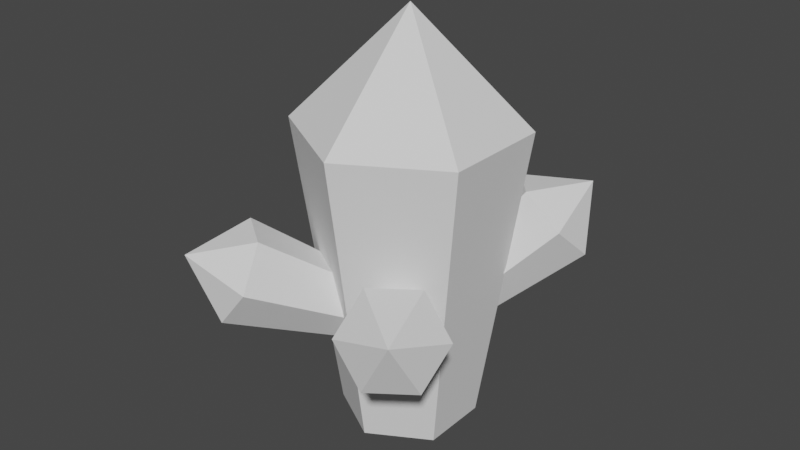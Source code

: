 # Source: WhiteCrystalType2.blend  (saved by Blender 2.91.10; exported with 4.5.12 LTS)
import bpy
from mathutils import Matrix  # noqa: F401  (used for matrix-valued properties, if any)

bpy.ops.wm.read_factory_settings(use_empty=True)
scene = bpy.context.scene
scene.name = 'Scene'

# ---- collections
col_collection = bpy.data.collections.new('Collection'); scene.collection.children.link(col_collection)
col_crystal_2 = bpy.data.collections.new('Crystal 2'); scene.collection.children.link(col_crystal_2)
col_crystal_1 = bpy.data.collections.new('Crystal 1'); scene.collection.children.link(col_crystal_1)

# ---- world
world_world = bpy.data.worlds.new('World'); scene.world = world_world
world_world.use_nodes = True; world_world.node_tree.nodes.clear()
_N = world_world.node_tree.nodes; _L = world_world.node_tree.links
n0 = _N.new('ShaderNodeOutputWorld'); n0.name = 'World Output'; n0.location = (300, 300)
n1 = _N.new('ShaderNodeBackground'); n1.name = 'Background'; n1.location = (10, 300)
n1.inputs[0].default_value = (0.05088, 0.05088, 0.05088, 1.0)
_L.new(n1.outputs[0], n0.inputs[0])
n0.is_active_output = True
world_world.color = (0.05088, 0.05088, 0.05088)
world_world.use_sun_shadow = False
world_world.sun_shadow_jitter_overblur = 0.0

# ---- meshes
me_cylinder_013 = bpy.data.meshes.new('Cylinder.013')
me_cylinder_013.from_pydata([(-0.412, -0.1751, -0.6305), (-1.187, -0.9449, -0.1128), (-0.2441, -0.1726, -0.4208), (-0.9101, -0.9408, 0.2327), (-0.0269, -0.3306, -0.4208), (-0.5521, -1.201, 0.2327), (0.02252, -0.4909, -0.6305), (-0.4706, -1.465, -0.1128), (-0.1453, -0.4934, -0.8402), (-0.7472, -1.469, -0.4583), (-0.3625, -0.3355, -0.8402), (-1.105, -1.209, -0.4583), (-1.063, -1.528, 0.07879), (0.412, -0.1751, -0.6305), (1.187, -0.9449, -0.1128), (0.2441, -0.1726, -0.4208), (0.9101, -0.9408, 0.2327), (0.0269, -0.3306, -0.4208), (0.5521, -1.201, 0.2327), (-0.02252, -0.4909, -0.6305), (0.4706, -1.465, -0.1128), (0.1453, -0.4934, -0.8402), (0.7472, -1.469, -0.4583), (0.3625, -0.3355, -0.8402), (1.105, -1.209, -0.4583), (1.063, -1.528, 0.07879), (0.03351, 0.6065, -0.283), (0.03351, -2.122, -0.1714), (0.559, 0.6379, -0.5848), (0.8995, -2.07, -0.6687), (0.559, 0.7007, -1.188), (0.8995, -1.967, -1.663), (0.03351, 0.7321, -1.49), (0.03351, -1.915, -2.161), (-0.492, 0.7007, -1.188), (-0.8325, -1.967, -1.663), (-0.492, 0.6379, -0.5848), (-0.8325, -2.07, -0.6687), (0.03351, -3.013, -1.269), (-0.3785, -0.3786, -1.172), (-1.153, -0.8139, -1.991), (-0.2106, -0.5874, -1.191), (-0.8766, -1.158, -2.022), (0.006602, -0.571, -1.348), (-0.5186, -1.131, -2.281), (0.05603, -0.3459, -1.486), (-0.4371, -0.76, -2.508), (-0.1118, -0.1371, -1.466), (-0.7137, -0.4159, -2.477), (-0.329, -0.1534, -1.309), (-1.072, -0.4428, -2.218), (-1.03, -0.9441, -2.59), (0.4455, -0.3786, -1.172), (1.22, -0.8139, -1.991), (0.2777, -0.5874, -1.191), (0.9436, -1.158, -2.022), (0.06041, -0.571, -1.348), (0.5856, -1.131, -2.281), (0.01099, -0.3459, -1.486), (0.5041, -0.76, -2.508), (0.1788, -0.1371, -1.466), (0.7807, -0.4159, -2.477), (0.396, -0.1534, -1.309), (1.139, -0.4428, -2.218), (1.097, -0.9441, -2.59)], [], [(0, 1, 3, 2), (2, 3, 5, 4), (4, 5, 7, 6), (6, 7, 9, 8), (1, 11, 12), (8, 9, 11, 10), (10, 11, 1, 0), (0, 2, 4, 6, 8, 10), (9, 7, 12), (5, 3, 12), (11, 9, 12), (3, 1, 12), (7, 5, 12), (13, 15, 16, 14), (15, 17, 18, 16), (17, 19, 20, 18), (19, 21, 22, 20), (14, 25, 24), (21, 23, 24, 22), (23, 13, 14, 24), (13, 23, 21, 19, 17, 15), (22, 25, 20), (18, 25, 16), (24, 25, 22), (16, 25, 14), (20, 25, 18), (26, 27, 29, 28), (28, 29, 31, 30), (30, 31, 33, 32), (32, 33, 35, 34), (27, 37, 38), (34, 35, 37, 36), (36, 37, 27, 26), (26, 28, 30, 32, 34, 36), (35, 33, 38), (31, 29, 38), (37, 35, 38), (29, 27, 38), (33, 31, 38), (39, 40, 42, 41), (41, 42, 44, 43), (43, 44, 46, 45), (45, 46, 48, 47), (40, 50, 51), (47, 48, 50, 49), (49, 50, 40, 39), (39, 41, 43, 45, 47, 49), (48, 46, 51), (44, 42, 51), (50, 48, 51), (42, 40, 51), (46, 44, 51), (52, 54, 55, 53), (54, 56, 57, 55), (56, 58, 59, 57), (58, 60, 61, 59), (53, 64, 63), (60, 62, 63, 61), (62, 52, 53, 63), (52, 62, 60, 58, 56, 54), (61, 64, 59), (57, 64, 55), (63, 64, 61), (55, 64, 53), (59, 64, 57)])
_uv = me_cylinder_013.uv_layers.new(name='UVMap')
_uv.uv.foreach_set('vector', [1.0, 0.5, 1.0, 1.0, 0.8333, 1.0, 0.8333, 0.5, 0.8333, 0.5, 0.8333, 1.0, 0.6667, 1.0, 0.6667, 0.5, 0.6667, 0.5, 0.6667, 1.0, 0.5, 1.0, 0.5, 0.5, 0.5, 0.5, 0.5, 1.0, 0.3333, 1.0, 0.3333, 0.5, -8.941e-08, 1.0, 0.1667, 1.0, -8.941e-08, 1.0, 0.3333, 0.5, 0.3333, 1.0, 0.1667, 1.0, 0.1667, 0.5, 0.1667, 0.5, 0.1667, 1.0, -8.941e-08, 1.0, -8.941e-08, 0.5, 0.75, 0.49, 0.9578, 0.37, 0.9578, 0.13, 0.75, 0.01, 0.5422, 0.13, 0.5422, 0.37, 0.3333, 1.0, 0.5, 1.0, 0.3333, 1.0, 0.6667, 1.0, 0.8333, 1.0, 0.6667, 1.0, 0.1667, 1.0, 0.3333, 1.0, 0.1667, 1.0, 0.8333, 1.0, 1.0, 1.0, 0.8333, 1.0, 0.5, 1.0, 0.6667, 1.0, 0.5, 1.0, 1.0, 0.5, 0.8333, 0.5, 0.8333, 1.0, 1.0, 1.0, 0.8333, 0.5, 0.6667, 0.5, 0.6667, 1.0, 0.8333, 1.0, 0.6667, 0.5, 0.5, 0.5, 0.5, 1.0, 0.6667, 1.0, 0.5, 0.5, 0.3333, 0.5, 0.3333, 1.0, 0.5, 1.0, -8.941e-08, 1.0, -8.941e-08, 1.0, 0.1667, 1.0, 0.3333, 0.5, 0.1667, 0.5, 0.1667, 1.0, 0.3333, 1.0, 0.1667, 0.5, -8.941e-08, 0.5, -8.941e-08, 1.0, 0.1667, 1.0, 0.75, 0.49, 0.5422, 0.37, 0.5422, 0.13, 0.75, 0.01, 0.9578, 0.13, 0.9578, 0.37, 0.3333, 1.0, 0.3333, 1.0, 0.5, 1.0, 0.6667, 1.0, 0.6667, 1.0, 0.8333, 1.0, 0.1667, 1.0, 0.1667, 1.0, 0.3333, 1.0, 0.8333, 1.0, 0.8333, 1.0, 1.0, 1.0, 0.5, 1.0, 0.5, 1.0, 0.6667, 1.0, 1.0, 0.5, 1.0, 1.0, 0.8333, 1.0, 0.8333, 0.5, 0.8333, 0.5, 0.8333, 1.0, 0.6667, 1.0, 0.6667, 0.5, 0.6667, 0.5, 0.6667, 1.0, 0.5, 1.0, 0.5, 0.5, 0.5, 0.5, 0.5, 1.0, 0.3333, 1.0, 0.3333, 0.5, -8.941e-08, 1.0, 0.1667, 1.0, -8.941e-08, 1.0, 0.3333, 0.5, 0.3333, 1.0, 0.1667, 1.0, 0.1667, 0.5, 0.1667, 0.5, 0.1667, 1.0, -8.941e-08, 1.0, -8.941e-08, 0.5, 0.75, 0.49, 0.9578, 0.37, 0.9578, 0.13, 0.75, 0.01, 0.5422, 0.13, 0.5422, 0.37, 0.3333, 1.0, 0.5, 1.0, 0.3333, 1.0, 0.6667, 1.0, 0.8333, 1.0, 0.6667, 1.0, 0.1667, 1.0, 0.3333, 1.0, 0.1667, 1.0, 0.8333, 1.0, 1.0, 1.0, 0.8333, 1.0, 0.5, 1.0, 0.6667, 1.0, 0.5, 1.0, 1.0, 0.5, 1.0, 1.0, 0.8333, 1.0, 0.8333, 0.5, 0.8333, 0.5, 0.8333, 1.0, 0.6667, 1.0, 0.6667, 0.5, 0.6667, 0.5, 0.6667, 1.0, 0.5, 1.0, 0.5, 0.5, 0.5, 0.5, 0.5, 1.0, 0.3333, 1.0, 0.3333, 0.5, -8.941e-08, 1.0, 0.1667, 1.0, -8.941e-08, 1.0, 0.3333, 0.5, 0.3333, 1.0, 0.1667, 1.0, 0.1667, 0.5, 0.1667, 0.5, 0.1667, 1.0, -8.941e-08, 1.0, -8.941e-08, 0.5, 0.75, 0.49, 0.9578, 0.37, 0.9578, 0.13, 0.75, 0.01, 0.5422, 0.13, 0.5422, 0.37, 0.3333, 1.0, 0.5, 1.0, 0.3333, 1.0, 0.6667, 1.0, 0.8333, 1.0, 0.6667, 1.0, 0.1667, 1.0, 0.3333, 1.0, 0.1667, 1.0, 0.8333, 1.0, 1.0, 1.0, 0.8333, 1.0, 0.5, 1.0, 0.6667, 1.0, 0.5, 1.0, 1.0, 0.5, 0.8333, 0.5, 0.8333, 1.0, 1.0, 1.0, 0.8333, 0.5, 0.6667, 0.5, 0.6667, 1.0, 0.8333, 1.0, 0.6667, 0.5, 0.5, 0.5, 0.5, 1.0, 0.6667, 1.0, 0.5, 0.5, 0.3333, 0.5, 0.3333, 1.0, 0.5, 1.0, -8.941e-08, 1.0, -8.941e-08, 1.0, 0.1667, 1.0, 0.3333, 0.5, 0.1667, 0.5, 0.1667, 1.0, 0.3333, 1.0, 0.1667, 0.5, -8.941e-08, 0.5, -8.941e-08, 1.0, 0.1667, 1.0, 0.75, 0.49, 0.5422, 0.37, 0.5422, 0.13, 0.75, 0.01, 0.9578, 0.13, 0.9578, 0.37, 0.3333, 1.0, 0.3333, 1.0, 0.5, 1.0, 0.6667, 1.0, 0.6667, 1.0, 0.8333, 1.0, 0.1667, 1.0, 0.1667, 1.0, 0.3333, 1.0, 0.8333, 1.0, 0.8333, 1.0, 1.0, 1.0, 0.5, 1.0, 0.5, 1.0, 0.6667, 1.0])
me_cylinder_013.use_remesh_fix_poles = True
me_cylinder_013.use_remesh_preserve_attributes = False
me_cylinder_013.use_mirror_vertex_groups = False
me_cylinder_013.update()

# ---- objects
ob_crystal_008 = bpy.data.objects.new('Crystal.008', me_cylinder_013)

# ---- transforms, parenting, visibility, modifiers, constraints
ob_crystal_008.location = (-0.03351, 0.951, -0.1031)
ob_crystal_008.rotation_euler = (-1.674, -0.0, 0.0)
ob_crystal_008.lineart.crease_threshold = 0.0

# ---- collection membership
col_crystal_1.objects.link(ob_crystal_008)

# ---- scene / render settings (as saved in the file)
scene.frame_start = 1; scene.frame_end = 250; scene.frame_set(1)
scene.render.engine = 'BLENDER_EEVEE_NEXT'
scene.cycles.use_denoising = False
scene.cycles.samples = 128
scene.cycles.sampling_pattern = 'TABULATED_SOBOL'
scene.cycles.use_adaptive_sampling = False
scene.cycles.use_light_tree = False
scene.view_settings.view_transform = 'Filmic'
bpy.context.view_layer.update()

# ---- added for rendering (the .blend has no active camera and no usable light): camera, sun
cam_auto = bpy.data.cameras.new('AutoCamera')
cam_auto.lens = 50.0
cam_auto.sensor_width = 36.0
cam_auto.clip_end = 1000.0
ob_auto_camera = bpy.data.objects.new('AutoCamera', cam_auto)
scene.collection.objects.link(ob_auto_camera)
ob_auto_camera.location = (5.22856, -6.39792, 5.34944)
ob_auto_camera.rotation_euler = (1.09748, -7.21219e-08, 0.694738)
scene.camera = ob_auto_camera
light_auto_sun = bpy.data.lights.new('AutoSun', 'SUN')
light_auto_sun.energy = 3.0
light_auto_sun.angle = 0.0523599
ob_auto_sun = bpy.data.objects.new('AutoSun', light_auto_sun)
scene.collection.objects.link(ob_auto_sun)
ob_auto_sun.rotation_euler = (0.872665, 0.174533, 0.523599)
bpy.context.view_layer.update()
